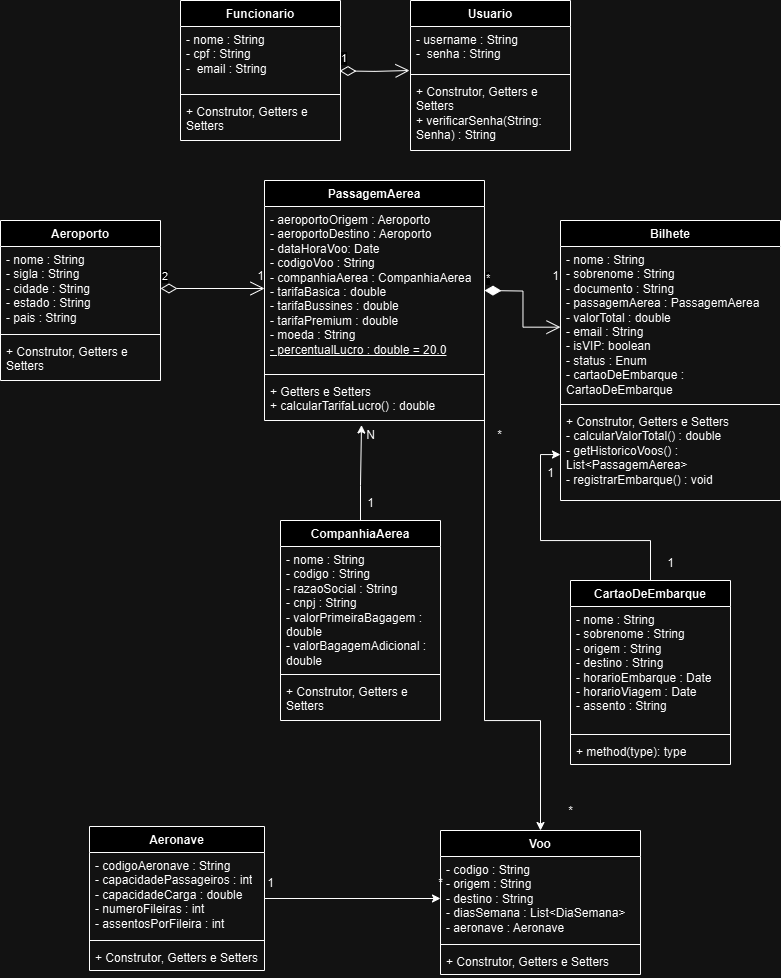

The diagram above was exported from draw.io. Its source (the exported page's mxGraphModel, read from the mxfile embedded in the PNG):
<mxGraphModel dx="1318" dy="501" grid="1" gridSize="10" guides="1" tooltips="1" connect="1" arrows="1" fold="1" page="1" pageScale="1" pageWidth="827" pageHeight="1169" math="0" shadow="0">
  <root>
    <mxCell id="WIyWlLk6GJQsqaUBKTNV-0" />
    <mxCell id="WIyWlLk6GJQsqaUBKTNV-1" parent="WIyWlLk6GJQsqaUBKTNV-0" />
    <mxCell id="l_R2v8Qummschx79cdnk-4" value="Funcionario" style="swimlane;fontStyle=1;align=center;verticalAlign=top;childLayout=stackLayout;horizontal=1;startSize=26;horizontalStack=0;resizeParent=1;resizeParentMax=0;resizeLast=0;collapsible=1;marginBottom=0;whiteSpace=wrap;html=1;" parent="WIyWlLk6GJQsqaUBKTNV-1" vertex="1">
      <mxGeometry x="220" y="10" width="160" height="140" as="geometry" />
    </mxCell>
    <mxCell id="l_R2v8Qummschx79cdnk-5" value="- nome : String&lt;div&gt;- cpf : String&lt;/div&gt;&lt;div&gt;-&amp;nbsp; email : String&lt;/div&gt;" style="text;strokeColor=none;fillColor=none;align=left;verticalAlign=top;spacingLeft=4;spacingRight=4;overflow=hidden;rotatable=0;points=[[0,0.5],[1,0.5]];portConstraint=eastwest;whiteSpace=wrap;html=1;" parent="l_R2v8Qummschx79cdnk-4" vertex="1">
      <mxGeometry y="26" width="160" height="64" as="geometry" />
    </mxCell>
    <mxCell id="l_R2v8Qummschx79cdnk-6" value="" style="line;strokeWidth=1;fillColor=none;align=left;verticalAlign=middle;spacingTop=-1;spacingLeft=3;spacingRight=3;rotatable=0;labelPosition=right;points=[];portConstraint=eastwest;strokeColor=inherit;" parent="l_R2v8Qummschx79cdnk-4" vertex="1">
      <mxGeometry y="90" width="160" height="8" as="geometry" />
    </mxCell>
    <mxCell id="l_R2v8Qummschx79cdnk-7" value="+ Construtor, Getters e Setters" style="text;strokeColor=none;fillColor=none;align=left;verticalAlign=top;spacingLeft=4;spacingRight=4;overflow=hidden;rotatable=0;points=[[0,0.5],[1,0.5]];portConstraint=eastwest;whiteSpace=wrap;html=1;" parent="l_R2v8Qummschx79cdnk-4" vertex="1">
      <mxGeometry y="98" width="160" height="42" as="geometry" />
    </mxCell>
    <mxCell id="l_R2v8Qummschx79cdnk-8" value="Usuario" style="swimlane;fontStyle=1;align=center;verticalAlign=top;childLayout=stackLayout;horizontal=1;startSize=26;horizontalStack=0;resizeParent=1;resizeParentMax=0;resizeLast=0;collapsible=1;marginBottom=0;whiteSpace=wrap;html=1;" parent="WIyWlLk6GJQsqaUBKTNV-1" vertex="1">
      <mxGeometry x="450" y="10" width="160" height="150" as="geometry" />
    </mxCell>
    <mxCell id="l_R2v8Qummschx79cdnk-9" value="- username : String&lt;div&gt;-&amp;nbsp; senha : String&lt;/div&gt;" style="text;strokeColor=none;fillColor=none;align=left;verticalAlign=top;spacingLeft=4;spacingRight=4;overflow=hidden;rotatable=0;points=[[0,0.5],[1,0.5]];portConstraint=eastwest;whiteSpace=wrap;html=1;" parent="l_R2v8Qummschx79cdnk-8" vertex="1">
      <mxGeometry y="26" width="160" height="44" as="geometry" />
    </mxCell>
    <mxCell id="l_R2v8Qummschx79cdnk-10" value="" style="line;strokeWidth=1;fillColor=none;align=left;verticalAlign=middle;spacingTop=-1;spacingLeft=3;spacingRight=3;rotatable=0;labelPosition=right;points=[];portConstraint=eastwest;strokeColor=inherit;" parent="l_R2v8Qummschx79cdnk-8" vertex="1">
      <mxGeometry y="70" width="160" height="8" as="geometry" />
    </mxCell>
    <mxCell id="l_R2v8Qummschx79cdnk-11" value="+ Construtor, Getters e Setters&lt;div&gt;+ verificarSenha(String: Senha) : String&lt;/div&gt;" style="text;strokeColor=none;fillColor=none;align=left;verticalAlign=top;spacingLeft=4;spacingRight=4;overflow=hidden;rotatable=0;points=[[0,0.5],[1,0.5]];portConstraint=eastwest;whiteSpace=wrap;html=1;" parent="l_R2v8Qummschx79cdnk-8" vertex="1">
      <mxGeometry y="78" width="160" height="72" as="geometry" />
    </mxCell>
    <mxCell id="l_R2v8Qummschx79cdnk-12" value="CompanhiaAerea" style="swimlane;fontStyle=1;align=center;verticalAlign=top;childLayout=stackLayout;horizontal=1;startSize=26;horizontalStack=0;resizeParent=1;resizeParentMax=0;resizeLast=0;collapsible=1;marginBottom=0;whiteSpace=wrap;html=1;" parent="WIyWlLk6GJQsqaUBKTNV-1" vertex="1">
      <mxGeometry x="320" y="530" width="160" height="200" as="geometry" />
    </mxCell>
    <mxCell id="l_R2v8Qummschx79cdnk-13" value="- nome : String&lt;div&gt;- codigo : String&lt;/div&gt;&lt;div&gt;- razaoSocial : String&lt;/div&gt;&lt;div&gt;- cnpj : String&lt;/div&gt;&lt;div&gt;&lt;div&gt;- valorPrimeiraBagagem : double&lt;/div&gt;&lt;div&gt;- valorBagagemAdicional : double&lt;/div&gt;&lt;/div&gt;" style="text;strokeColor=none;fillColor=none;align=left;verticalAlign=top;spacingLeft=4;spacingRight=4;overflow=hidden;rotatable=0;points=[[0,0.5],[1,0.5]];portConstraint=eastwest;whiteSpace=wrap;html=1;" parent="l_R2v8Qummschx79cdnk-12" vertex="1">
      <mxGeometry y="26" width="160" height="124" as="geometry" />
    </mxCell>
    <mxCell id="l_R2v8Qummschx79cdnk-14" value="" style="line;strokeWidth=1;fillColor=none;align=left;verticalAlign=middle;spacingTop=-1;spacingLeft=3;spacingRight=3;rotatable=0;labelPosition=right;points=[];portConstraint=eastwest;strokeColor=inherit;" parent="l_R2v8Qummschx79cdnk-12" vertex="1">
      <mxGeometry y="150" width="160" height="8" as="geometry" />
    </mxCell>
    <mxCell id="l_R2v8Qummschx79cdnk-15" value="+ Construtor, Getters e Setters" style="text;strokeColor=none;fillColor=none;align=left;verticalAlign=top;spacingLeft=4;spacingRight=4;overflow=hidden;rotatable=0;points=[[0,0.5],[1,0.5]];portConstraint=eastwest;whiteSpace=wrap;html=1;" parent="l_R2v8Qummschx79cdnk-12" vertex="1">
      <mxGeometry y="158" width="160" height="42" as="geometry" />
    </mxCell>
    <mxCell id="l_R2v8Qummschx79cdnk-17" value="PassagemAerea" style="swimlane;fontStyle=1;align=center;verticalAlign=top;childLayout=stackLayout;horizontal=1;startSize=26;horizontalStack=0;resizeParent=1;resizeParentMax=0;resizeLast=0;collapsible=1;marginBottom=0;whiteSpace=wrap;html=1;" parent="WIyWlLk6GJQsqaUBKTNV-1" vertex="1">
      <mxGeometry x="304" y="190" width="220" height="240" as="geometry" />
    </mxCell>
    <mxCell id="l_R2v8Qummschx79cdnk-18" value="- aeroportoOrigem : Aeroporto&lt;div&gt;- aeroportoDestino : Aeroporto&lt;/div&gt;&lt;div&gt;- dataHoraVoo: Date&lt;/div&gt;&lt;div&gt;- codigoVoo : String&lt;/div&gt;&lt;div&gt;- companhiaAerea : CompanhiaAerea&lt;/div&gt;&lt;div&gt;- tarifaBasica : double&lt;/div&gt;&lt;div&gt;- tarifaBussines : double&lt;/div&gt;&lt;div&gt;- tarifaPremium : double&lt;/div&gt;&lt;div&gt;- moeda : String&lt;/div&gt;&lt;div&gt;&lt;u&gt;- percentualLucro : double = 20.0&lt;/u&gt;&lt;/div&gt;" style="text;strokeColor=none;fillColor=none;align=left;verticalAlign=top;spacingLeft=4;spacingRight=4;overflow=hidden;rotatable=0;points=[[0,0.5],[1,0.5]];portConstraint=eastwest;whiteSpace=wrap;html=1;" parent="l_R2v8Qummschx79cdnk-17" vertex="1">
      <mxGeometry y="26" width="220" height="164" as="geometry" />
    </mxCell>
    <mxCell id="l_R2v8Qummschx79cdnk-19" value="" style="line;strokeWidth=1;fillColor=none;align=left;verticalAlign=middle;spacingTop=-1;spacingLeft=3;spacingRight=3;rotatable=0;labelPosition=right;points=[];portConstraint=eastwest;strokeColor=inherit;" parent="l_R2v8Qummschx79cdnk-17" vertex="1">
      <mxGeometry y="190" width="220" height="8" as="geometry" />
    </mxCell>
    <mxCell id="l_R2v8Qummschx79cdnk-20" value="+ Getters e Setters&lt;div&gt;+ calcularTarifaLucro() : double&lt;/div&gt;" style="text;strokeColor=none;fillColor=none;align=left;verticalAlign=top;spacingLeft=4;spacingRight=4;overflow=hidden;rotatable=0;points=[[0,0.5],[1,0.5]];portConstraint=eastwest;whiteSpace=wrap;html=1;" parent="l_R2v8Qummschx79cdnk-17" vertex="1">
      <mxGeometry y="198" width="220" height="42" as="geometry" />
    </mxCell>
    <mxCell id="l_R2v8Qummschx79cdnk-21" value="Aeroporto" style="swimlane;fontStyle=1;align=center;verticalAlign=top;childLayout=stackLayout;horizontal=1;startSize=26;horizontalStack=0;resizeParent=1;resizeParentMax=0;resizeLast=0;collapsible=1;marginBottom=0;whiteSpace=wrap;html=1;" parent="WIyWlLk6GJQsqaUBKTNV-1" vertex="1">
      <mxGeometry x="40" y="230" width="160" height="160" as="geometry" />
    </mxCell>
    <mxCell id="l_R2v8Qummschx79cdnk-22" value="- nome : String&lt;div&gt;- sigla : String&lt;/div&gt;&lt;div&gt;- cidade : String&lt;/div&gt;&lt;div&gt;- estado : String&lt;/div&gt;&lt;div&gt;- pais : String&lt;/div&gt;" style="text;strokeColor=none;fillColor=none;align=left;verticalAlign=top;spacingLeft=4;spacingRight=4;overflow=hidden;rotatable=0;points=[[0,0.5],[1,0.5]];portConstraint=eastwest;whiteSpace=wrap;html=1;" parent="l_R2v8Qummschx79cdnk-21" vertex="1">
      <mxGeometry y="26" width="160" height="84" as="geometry" />
    </mxCell>
    <mxCell id="l_R2v8Qummschx79cdnk-23" value="" style="line;strokeWidth=1;fillColor=none;align=left;verticalAlign=middle;spacingTop=-1;spacingLeft=3;spacingRight=3;rotatable=0;labelPosition=right;points=[];portConstraint=eastwest;strokeColor=inherit;" parent="l_R2v8Qummschx79cdnk-21" vertex="1">
      <mxGeometry y="110" width="160" height="8" as="geometry" />
    </mxCell>
    <mxCell id="l_R2v8Qummschx79cdnk-24" value="+ Construtor, Getters e Setters" style="text;strokeColor=none;fillColor=none;align=left;verticalAlign=top;spacingLeft=4;spacingRight=4;overflow=hidden;rotatable=0;points=[[0,0.5],[1,0.5]];portConstraint=eastwest;whiteSpace=wrap;html=1;" parent="l_R2v8Qummschx79cdnk-21" vertex="1">
      <mxGeometry y="118" width="160" height="42" as="geometry" />
    </mxCell>
    <mxCell id="l_R2v8Qummschx79cdnk-28" value="1" style="endArrow=open;html=1;endSize=12;startArrow=diamondThin;startSize=14;startFill=0;edgeStyle=orthogonalEdgeStyle;align=left;verticalAlign=bottom;rounded=0;" parent="WIyWlLk6GJQsqaUBKTNV-1" edge="1">
      <mxGeometry x="-1" y="3" relative="1" as="geometry">
        <mxPoint x="379" y="80.41" as="sourcePoint" />
        <mxPoint x="449" y="80" as="targetPoint" />
      </mxGeometry>
    </mxCell>
    <mxCell id="l_R2v8Qummschx79cdnk-40" value="Bilhete" style="swimlane;fontStyle=1;align=center;verticalAlign=top;childLayout=stackLayout;horizontal=1;startSize=26;horizontalStack=0;resizeParent=1;resizeParentMax=0;resizeLast=0;collapsible=1;marginBottom=0;whiteSpace=wrap;html=1;" parent="WIyWlLk6GJQsqaUBKTNV-1" vertex="1">
      <mxGeometry x="600" y="230" width="220" height="280" as="geometry" />
    </mxCell>
    <mxCell id="l_R2v8Qummschx79cdnk-41" value="- nome : String&lt;div&gt;- sobrenome : String&lt;/div&gt;&lt;div&gt;- documento : String&lt;/div&gt;&lt;div&gt;- passagemAerea : PassagemAerea&lt;/div&gt;&lt;div&gt;- valorTotal : double&lt;/div&gt;&lt;div&gt;- email : String&lt;/div&gt;&lt;div&gt;- isVIP: boolean&lt;/div&gt;&lt;div&gt;- status : Enum&lt;/div&gt;&lt;div&gt;- cartaoDeEmbarque : CartaoDeEmbarque&lt;/div&gt;" style="text;strokeColor=none;fillColor=none;align=left;verticalAlign=top;spacingLeft=4;spacingRight=4;overflow=hidden;rotatable=0;points=[[0,0.5],[1,0.5]];portConstraint=eastwest;whiteSpace=wrap;html=1;" parent="l_R2v8Qummschx79cdnk-40" vertex="1">
      <mxGeometry y="26" width="220" height="154" as="geometry" />
    </mxCell>
    <mxCell id="l_R2v8Qummschx79cdnk-42" value="" style="line;strokeWidth=1;fillColor=none;align=left;verticalAlign=middle;spacingTop=-1;spacingLeft=3;spacingRight=3;rotatable=0;labelPosition=right;points=[];portConstraint=eastwest;strokeColor=inherit;" parent="l_R2v8Qummschx79cdnk-40" vertex="1">
      <mxGeometry y="180" width="220" height="8" as="geometry" />
    </mxCell>
    <mxCell id="l_R2v8Qummschx79cdnk-43" value="+ Construtor, Getters e Setters&lt;div&gt;- calcularValorTotal() : double&lt;/div&gt;&lt;div&gt;- getHistoricoVoos() : List&amp;lt;PassagemAerea&amp;gt;&lt;/div&gt;&lt;div&gt;- registrarEmbarque() : void&lt;/div&gt;" style="text;strokeColor=none;fillColor=none;align=left;verticalAlign=top;spacingLeft=4;spacingRight=4;overflow=hidden;rotatable=0;points=[[0,0.5],[1,0.5]];portConstraint=eastwest;whiteSpace=wrap;html=1;" parent="l_R2v8Qummschx79cdnk-40" vertex="1">
      <mxGeometry y="188" width="220" height="92" as="geometry" />
    </mxCell>
    <mxCell id="49cevbk0rBzx3EQIMnux-10" value="2" style="endArrow=open;html=1;endSize=12;startArrow=diamondThin;startSize=14;startFill=0;edgeStyle=orthogonalEdgeStyle;align=left;verticalAlign=bottom;rounded=0;entryX=0;entryY=0.5;entryDx=0;entryDy=0;exitX=1;exitY=0.5;exitDx=0;exitDy=0;" parent="WIyWlLk6GJQsqaUBKTNV-1" source="l_R2v8Qummschx79cdnk-22" target="l_R2v8Qummschx79cdnk-18" edge="1">
      <mxGeometry x="-1" y="3" relative="1" as="geometry">
        <mxPoint x="220" y="300" as="sourcePoint" />
        <mxPoint x="300" y="300" as="targetPoint" />
        <Array as="points" />
      </mxGeometry>
    </mxCell>
    <mxCell id="49cevbk0rBzx3EQIMnux-12" value="1&lt;div&gt;&lt;br&gt;&lt;/div&gt;" style="text;html=1;align=center;verticalAlign=middle;resizable=0;points=[];autosize=1;strokeColor=none;fillColor=none;" parent="WIyWlLk6GJQsqaUBKTNV-1" vertex="1">
      <mxGeometry x="285" y="273" width="30" height="40" as="geometry" />
    </mxCell>
    <mxCell id="49cevbk0rBzx3EQIMnux-13" value="*" style="endArrow=open;html=1;endSize=12;startArrow=diamondThin;startSize=14;startFill=1;edgeStyle=orthogonalEdgeStyle;align=left;verticalAlign=bottom;rounded=0;entryX=0;entryY=0.524;entryDx=0;entryDy=0;entryPerimeter=0;" parent="WIyWlLk6GJQsqaUBKTNV-1" target="l_R2v8Qummschx79cdnk-41" edge="1">
      <mxGeometry x="-1" y="3" relative="1" as="geometry">
        <mxPoint x="524" y="300" as="sourcePoint" />
        <mxPoint x="594" y="300" as="targetPoint" />
      </mxGeometry>
    </mxCell>
    <mxCell id="49cevbk0rBzx3EQIMnux-14" value="1&lt;div&gt;&lt;br&gt;&lt;/div&gt;" style="text;html=1;align=center;verticalAlign=middle;resizable=0;points=[];autosize=1;strokeColor=none;fillColor=none;" parent="WIyWlLk6GJQsqaUBKTNV-1" vertex="1">
      <mxGeometry x="580" y="273" width="30" height="40" as="geometry" />
    </mxCell>
    <mxCell id="49cevbk0rBzx3EQIMnux-16" value="N" style="text;html=1;align=center;verticalAlign=middle;resizable=0;points=[];autosize=1;strokeColor=none;fillColor=none;" parent="WIyWlLk6GJQsqaUBKTNV-1" vertex="1">
      <mxGeometry x="395" y="430" width="30" height="30" as="geometry" />
    </mxCell>
    <mxCell id="49cevbk0rBzx3EQIMnux-17" style="edgeStyle=orthogonalEdgeStyle;rounded=0;orthogonalLoop=1;jettySize=auto;html=1;exitX=0.5;exitY=0;exitDx=0;exitDy=0;entryX=0.2;entryY=0.151;entryDx=0;entryDy=0;entryPerimeter=0;" parent="WIyWlLk6GJQsqaUBKTNV-1" source="l_R2v8Qummschx79cdnk-12" target="49cevbk0rBzx3EQIMnux-16" edge="1">
      <mxGeometry relative="1" as="geometry" />
    </mxCell>
    <mxCell id="49cevbk0rBzx3EQIMnux-18" value="1" style="text;html=1;align=center;verticalAlign=middle;resizable=0;points=[];autosize=1;strokeColor=none;fillColor=none;" parent="WIyWlLk6GJQsqaUBKTNV-1" vertex="1">
      <mxGeometry x="395" y="498" width="30" height="30" as="geometry" />
    </mxCell>
    <mxCell id="C0TfeN_isQ5HVflMjegq-8" style="edgeStyle=orthogonalEdgeStyle;rounded=0;orthogonalLoop=1;jettySize=auto;html=1;entryX=0;entryY=0.5;entryDx=0;entryDy=0;" parent="WIyWlLk6GJQsqaUBKTNV-1" source="C0TfeN_isQ5HVflMjegq-0" target="C0TfeN_isQ5HVflMjegq-5" edge="1">
      <mxGeometry relative="1" as="geometry" />
    </mxCell>
    <mxCell id="C0TfeN_isQ5HVflMjegq-0" value="Aeronave" style="swimlane;fontStyle=1;align=center;verticalAlign=top;childLayout=stackLayout;horizontal=1;startSize=26;horizontalStack=0;resizeParent=1;resizeParentMax=0;resizeLast=0;collapsible=1;marginBottom=0;whiteSpace=wrap;html=1;" parent="WIyWlLk6GJQsqaUBKTNV-1" vertex="1">
      <mxGeometry x="129" y="836" width="175" height="144" as="geometry" />
    </mxCell>
    <mxCell id="C0TfeN_isQ5HVflMjegq-1" value="- codigoAeronave : String&lt;div&gt;-&amp;nbsp;capacidadePassageiros : int&lt;/div&gt;&lt;div&gt;-&amp;nbsp;capacidadeCarga : double&lt;/div&gt;&lt;div&gt;-&amp;nbsp;numeroFileiras : int&lt;/div&gt;&lt;div&gt;-&amp;nbsp;assentosPorFileira : int&lt;/div&gt;&lt;div&gt;&lt;br&gt;&lt;/div&gt;" style="text;strokeColor=none;fillColor=none;align=left;verticalAlign=top;spacingLeft=4;spacingRight=4;overflow=hidden;rotatable=0;points=[[0,0.5],[1,0.5]];portConstraint=eastwest;whiteSpace=wrap;html=1;" parent="C0TfeN_isQ5HVflMjegq-0" vertex="1">
      <mxGeometry y="26" width="175" height="84" as="geometry" />
    </mxCell>
    <mxCell id="C0TfeN_isQ5HVflMjegq-2" value="" style="line;strokeWidth=1;fillColor=none;align=left;verticalAlign=middle;spacingTop=-1;spacingLeft=3;spacingRight=3;rotatable=0;labelPosition=right;points=[];portConstraint=eastwest;strokeColor=inherit;" parent="C0TfeN_isQ5HVflMjegq-0" vertex="1">
      <mxGeometry y="110" width="175" height="8" as="geometry" />
    </mxCell>
    <mxCell id="C0TfeN_isQ5HVflMjegq-3" value="+ Construtor, Getters e Setters" style="text;strokeColor=none;fillColor=none;align=left;verticalAlign=top;spacingLeft=4;spacingRight=4;overflow=hidden;rotatable=0;points=[[0,0.5],[1,0.5]];portConstraint=eastwest;whiteSpace=wrap;html=1;" parent="C0TfeN_isQ5HVflMjegq-0" vertex="1">
      <mxGeometry y="118" width="175" height="26" as="geometry" />
    </mxCell>
    <mxCell id="C0TfeN_isQ5HVflMjegq-4" value="Voo" style="swimlane;fontStyle=1;align=center;verticalAlign=top;childLayout=stackLayout;horizontal=1;startSize=26;horizontalStack=0;resizeParent=1;resizeParentMax=0;resizeLast=0;collapsible=1;marginBottom=0;whiteSpace=wrap;html=1;" parent="WIyWlLk6GJQsqaUBKTNV-1" vertex="1">
      <mxGeometry x="480" y="840" width="200" height="144" as="geometry" />
    </mxCell>
    <mxCell id="C0TfeN_isQ5HVflMjegq-5" value="- codigo : String&lt;div&gt;- origem : String&lt;/div&gt;&lt;div&gt;- destino : String&lt;/div&gt;&lt;div&gt;- diasSemana : List&amp;lt;DiaSemana&amp;gt;&lt;/div&gt;&lt;div&gt;- aeronave : Aeronave&lt;/div&gt;" style="text;strokeColor=none;fillColor=none;align=left;verticalAlign=top;spacingLeft=4;spacingRight=4;overflow=hidden;rotatable=0;points=[[0,0.5],[1,0.5]];portConstraint=eastwest;whiteSpace=wrap;html=1;" parent="C0TfeN_isQ5HVflMjegq-4" vertex="1">
      <mxGeometry y="26" width="200" height="84" as="geometry" />
    </mxCell>
    <mxCell id="C0TfeN_isQ5HVflMjegq-6" value="" style="line;strokeWidth=1;fillColor=none;align=left;verticalAlign=middle;spacingTop=-1;spacingLeft=3;spacingRight=3;rotatable=0;labelPosition=right;points=[];portConstraint=eastwest;strokeColor=inherit;" parent="C0TfeN_isQ5HVflMjegq-4" vertex="1">
      <mxGeometry y="110" width="200" height="8" as="geometry" />
    </mxCell>
    <mxCell id="C0TfeN_isQ5HVflMjegq-7" value="+ Construtor, Getters e Setters" style="text;strokeColor=none;fillColor=none;align=left;verticalAlign=top;spacingLeft=4;spacingRight=4;overflow=hidden;rotatable=0;points=[[0,0.5],[1,0.5]];portConstraint=eastwest;whiteSpace=wrap;html=1;" parent="C0TfeN_isQ5HVflMjegq-4" vertex="1">
      <mxGeometry y="118" width="200" height="26" as="geometry" />
    </mxCell>
    <mxCell id="C0TfeN_isQ5HVflMjegq-9" value="*" style="text;html=1;align=center;verticalAlign=middle;resizable=0;points=[];autosize=1;strokeColor=none;fillColor=none;" parent="WIyWlLk6GJQsqaUBKTNV-1" vertex="1">
      <mxGeometry x="465" y="878" width="30" height="30" as="geometry" />
    </mxCell>
    <mxCell id="C0TfeN_isQ5HVflMjegq-10" value="1" style="text;html=1;align=center;verticalAlign=middle;resizable=0;points=[];autosize=1;strokeColor=none;fillColor=none;" parent="WIyWlLk6GJQsqaUBKTNV-1" vertex="1">
      <mxGeometry x="295" y="878" width="30" height="30" as="geometry" />
    </mxCell>
    <mxCell id="C0TfeN_isQ5HVflMjegq-11" style="edgeStyle=orthogonalEdgeStyle;rounded=0;orthogonalLoop=1;jettySize=auto;html=1;exitX=1;exitY=0.5;exitDx=0;exitDy=0;entryX=0.5;entryY=0;entryDx=0;entryDy=0;" parent="WIyWlLk6GJQsqaUBKTNV-1" source="l_R2v8Qummschx79cdnk-20" target="C0TfeN_isQ5HVflMjegq-4" edge="1">
      <mxGeometry relative="1" as="geometry">
        <Array as="points">
          <mxPoint x="524" y="730" />
          <mxPoint x="580" y="730" />
        </Array>
      </mxGeometry>
    </mxCell>
    <mxCell id="C0TfeN_isQ5HVflMjegq-12" value="*" style="text;html=1;align=center;verticalAlign=middle;resizable=0;points=[];autosize=1;strokeColor=none;fillColor=none;" parent="WIyWlLk6GJQsqaUBKTNV-1" vertex="1">
      <mxGeometry x="595" y="806" width="30" height="30" as="geometry" />
    </mxCell>
    <mxCell id="C0TfeN_isQ5HVflMjegq-13" value="*" style="text;html=1;align=center;verticalAlign=middle;resizable=0;points=[];autosize=1;strokeColor=none;fillColor=none;" parent="WIyWlLk6GJQsqaUBKTNV-1" vertex="1">
      <mxGeometry x="524" y="430" width="30" height="30" as="geometry" />
    </mxCell>
    <mxCell id="u6WRe4g69hxAIoFD2AFW-4" value="" style="edgeStyle=orthogonalEdgeStyle;rounded=0;orthogonalLoop=1;jettySize=auto;html=1;" edge="1" parent="WIyWlLk6GJQsqaUBKTNV-1" source="u6WRe4g69hxAIoFD2AFW-0" target="l_R2v8Qummschx79cdnk-43">
      <mxGeometry relative="1" as="geometry" />
    </mxCell>
    <mxCell id="u6WRe4g69hxAIoFD2AFW-0" value="CartaoDeEmbarque" style="swimlane;fontStyle=1;align=center;verticalAlign=top;childLayout=stackLayout;horizontal=1;startSize=26;horizontalStack=0;resizeParent=1;resizeParentMax=0;resizeLast=0;collapsible=1;marginBottom=0;whiteSpace=wrap;html=1;" vertex="1" parent="WIyWlLk6GJQsqaUBKTNV-1">
      <mxGeometry x="610" y="590" width="160" height="184" as="geometry" />
    </mxCell>
    <mxCell id="u6WRe4g69hxAIoFD2AFW-1" value="- nome : String&lt;div&gt;- sobrenome : String&lt;/div&gt;&lt;div&gt;- origem : String&lt;/div&gt;&lt;div&gt;- destino : String&lt;/div&gt;&lt;div&gt;- horarioEmbarque : Date&lt;/div&gt;&lt;div&gt;- horarioViagem : Date&lt;/div&gt;&lt;div&gt;- assento : String&lt;/div&gt;" style="text;strokeColor=none;fillColor=none;align=left;verticalAlign=top;spacingLeft=4;spacingRight=4;overflow=hidden;rotatable=0;points=[[0,0.5],[1,0.5]];portConstraint=eastwest;whiteSpace=wrap;html=1;" vertex="1" parent="u6WRe4g69hxAIoFD2AFW-0">
      <mxGeometry y="26" width="160" height="124" as="geometry" />
    </mxCell>
    <mxCell id="u6WRe4g69hxAIoFD2AFW-2" value="" style="line;strokeWidth=1;fillColor=none;align=left;verticalAlign=middle;spacingTop=-1;spacingLeft=3;spacingRight=3;rotatable=0;labelPosition=right;points=[];portConstraint=eastwest;strokeColor=inherit;" vertex="1" parent="u6WRe4g69hxAIoFD2AFW-0">
      <mxGeometry y="150" width="160" height="8" as="geometry" />
    </mxCell>
    <mxCell id="u6WRe4g69hxAIoFD2AFW-3" value="+ method(type): type" style="text;strokeColor=none;fillColor=none;align=left;verticalAlign=top;spacingLeft=4;spacingRight=4;overflow=hidden;rotatable=0;points=[[0,0.5],[1,0.5]];portConstraint=eastwest;whiteSpace=wrap;html=1;" vertex="1" parent="u6WRe4g69hxAIoFD2AFW-0">
      <mxGeometry y="158" width="160" height="26" as="geometry" />
    </mxCell>
    <mxCell id="u6WRe4g69hxAIoFD2AFW-5" value="1" style="text;html=1;align=center;verticalAlign=middle;resizable=0;points=[];autosize=1;strokeColor=none;fillColor=none;" vertex="1" parent="WIyWlLk6GJQsqaUBKTNV-1">
      <mxGeometry x="695" y="558" width="30" height="30" as="geometry" />
    </mxCell>
    <mxCell id="u6WRe4g69hxAIoFD2AFW-6" value="1" style="text;html=1;align=center;verticalAlign=middle;resizable=0;points=[];autosize=1;strokeColor=none;fillColor=none;" vertex="1" parent="WIyWlLk6GJQsqaUBKTNV-1">
      <mxGeometry x="575" y="468" width="30" height="30" as="geometry" />
    </mxCell>
  </root>
</mxGraphModel>